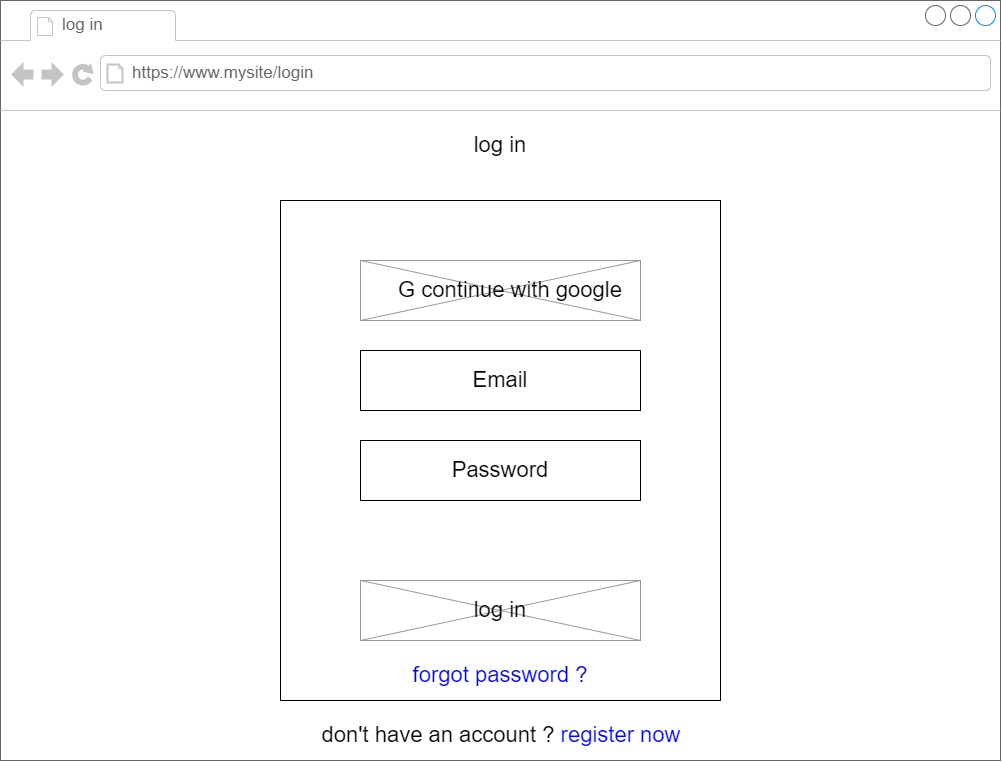

The diagram above was exported from draw.io. Its source (the exported page's mxGraphModel, read from the mxfile embedded in the PNG):
<mxGraphModel dx="1578" dy="773" grid="1" gridSize="10" guides="1" tooltips="1" connect="1" arrows="1" fold="1" page="1" pageScale="1" pageWidth="1100" pageHeight="850" background="none" math="0" shadow="0">
  <root>
    <mxCell id="0" />
    <mxCell id="1" parent="0" />
    <mxCell id="Ibv3PMprOuESvRq37unw-14" value="" style="strokeWidth=1;shadow=0;dashed=0;align=center;html=1;shape=mxgraph.mockup.containers.browserWindow;rSize=0;strokeColor=#666666;strokeColor2=#008cff;strokeColor3=#c4c4c4;mainText=,;recursiveResize=0;" vertex="1" parent="1">
      <mxGeometry x="40" y="40" width="1000" height="760" as="geometry" />
    </mxCell>
    <mxCell id="Ibv3PMprOuESvRq37unw-15" value="log in" style="strokeWidth=1;shadow=0;dashed=0;align=center;html=1;shape=mxgraph.mockup.containers.anchor;fontSize=17;fontColor=#666666;align=left;" vertex="1" parent="Ibv3PMprOuESvRq37unw-14">
      <mxGeometry x="60" y="12" width="110" height="26" as="geometry" />
    </mxCell>
    <mxCell id="Ibv3PMprOuESvRq37unw-16" value="https://www.mysite/login" style="strokeWidth=1;shadow=0;dashed=0;align=center;html=1;shape=mxgraph.mockup.containers.anchor;rSize=0;fontSize=17;fontColor=#666666;align=left;" vertex="1" parent="Ibv3PMprOuESvRq37unw-14">
      <mxGeometry x="130" y="60" width="250" height="26" as="geometry" />
    </mxCell>
    <mxCell id="Ibv3PMprOuESvRq37unw-17" value="" style="rounded=0;whiteSpace=wrap;html=1;" vertex="1" parent="Ibv3PMprOuESvRq37unw-14">
      <mxGeometry x="280" y="200" width="440" height="500" as="geometry" />
    </mxCell>
    <mxCell id="Ibv3PMprOuESvRq37unw-18" value="&lt;font style=&quot;font-size: 22px&quot;&gt;log in&lt;/font&gt;" style="text;html=1;strokeColor=none;fillColor=none;align=center;verticalAlign=middle;whiteSpace=wrap;rounded=0;" vertex="1" parent="Ibv3PMprOuESvRq37unw-14">
      <mxGeometry x="470" y="130" width="60" height="30" as="geometry" />
    </mxCell>
    <mxCell id="Ibv3PMprOuESvRq37unw-20" value="Password" style="rounded=0;whiteSpace=wrap;html=1;fontSize=22;" vertex="1" parent="Ibv3PMprOuESvRq37unw-14">
      <mxGeometry x="360" y="440" width="280" height="60" as="geometry" />
    </mxCell>
    <mxCell id="Ibv3PMprOuESvRq37unw-21" value="Email" style="rounded=0;whiteSpace=wrap;html=1;fontSize=22;" vertex="1" parent="Ibv3PMprOuESvRq37unw-14">
      <mxGeometry x="360" y="350" width="280" height="60" as="geometry" />
    </mxCell>
    <mxCell id="Ibv3PMprOuESvRq37unw-22" value="&lt;font color=&quot;#0000ff&quot;&gt;forgot password ?&lt;/font&gt;" style="text;html=1;strokeColor=none;fillColor=none;align=center;verticalAlign=middle;whiteSpace=wrap;rounded=0;fontSize=22;" vertex="1" parent="Ibv3PMprOuESvRq37unw-14">
      <mxGeometry x="400" y="660" width="200" height="30" as="geometry" />
    </mxCell>
    <mxCell id="Ibv3PMprOuESvRq37unw-23" value="&lt;font color=&quot;#000000&quot;&gt;don't have an account ? &lt;/font&gt;register now" style="text;html=1;strokeColor=none;fillColor=none;align=center;verticalAlign=middle;whiteSpace=wrap;rounded=0;fontSize=22;fontColor=#0000FF;" vertex="1" parent="Ibv3PMprOuESvRq37unw-14">
      <mxGeometry x="286" y="720" width="430" height="30" as="geometry" />
    </mxCell>
    <mxCell id="Ibv3PMprOuESvRq37unw-24" value="" style="verticalLabelPosition=bottom;shadow=0;dashed=0;align=center;html=1;verticalAlign=top;strokeWidth=1;shape=mxgraph.mockup.graphics.simpleIcon;strokeColor=#999999;fontSize=22;fontColor=#0000FF;" vertex="1" parent="Ibv3PMprOuESvRq37unw-14">
      <mxGeometry x="360" y="580" width="280" height="60" as="geometry" />
    </mxCell>
    <mxCell id="Ibv3PMprOuESvRq37unw-25" value="&lt;font color=&quot;#000000&quot;&gt;log in&lt;/font&gt;" style="text;html=1;strokeColor=none;fillColor=none;align=center;verticalAlign=middle;whiteSpace=wrap;rounded=0;fontSize=22;fontColor=#0000FF;" vertex="1" parent="Ibv3PMprOuESvRq37unw-14">
      <mxGeometry x="470" y="595" width="60" height="30" as="geometry" />
    </mxCell>
    <mxCell id="Ibv3PMprOuESvRq37unw-26" value="" style="verticalLabelPosition=bottom;shadow=0;dashed=0;align=center;html=1;verticalAlign=top;strokeWidth=1;shape=mxgraph.mockup.graphics.simpleIcon;strokeColor=#999999;" vertex="1" parent="Ibv3PMprOuESvRq37unw-14">
      <mxGeometry x="360" y="260" width="280" height="60" as="geometry" />
    </mxCell>
    <mxCell id="Ibv3PMprOuESvRq37unw-27" value="&lt;span style=&quot;font-size: 22px&quot;&gt;G continue with google&lt;/span&gt;" style="text;html=1;strokeColor=none;fillColor=none;align=center;verticalAlign=middle;whiteSpace=wrap;rounded=0;" vertex="1" parent="Ibv3PMprOuESvRq37unw-14">
      <mxGeometry x="345" y="275" width="330" height="30" as="geometry" />
    </mxCell>
  </root>
</mxGraphModel>